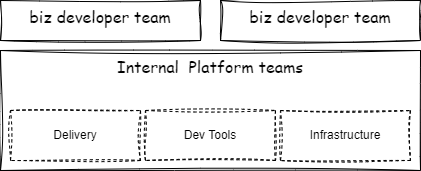

The diagram above was exported from draw.io. Its source (the exported page's mxGraphModel, read from the mxfile embedded in the PNG):
<mxGraphModel dx="1434" dy="956" grid="1" gridSize="10" guides="1" tooltips="1" connect="1" arrows="1" fold="1" page="1" pageScale="1" pageWidth="827" pageHeight="1169" math="0" shadow="0">
  <root>
    <mxCell id="0" />
    <mxCell id="1" parent="0" />
    <mxCell id="CnWVrRSUQXjkWXf6JuU0-1" value="&lt;font face=&quot;Comic Sans MS&quot; style=&quot;font-size: 16px;&quot;&gt;Internal&amp;nbsp; Platform teams&lt;/font&gt;" style="rounded=0;whiteSpace=wrap;html=1;verticalAlign=top;sketch=1;curveFitting=1;jiggle=2;fontSize=16;" vertex="1" parent="1">
      <mxGeometry x="80" y="240" width="420" height="120" as="geometry" />
    </mxCell>
    <mxCell id="CnWVrRSUQXjkWXf6JuU0-2" value="Delivery" style="rounded=0;whiteSpace=wrap;html=1;verticalAlign=middle;sketch=1;curveFitting=1;jiggle=2;dashed=1;" vertex="1" parent="1">
      <mxGeometry x="90" y="300" width="130" height="50" as="geometry" />
    </mxCell>
    <mxCell id="CnWVrRSUQXjkWXf6JuU0-3" value="Dev Tools" style="rounded=0;whiteSpace=wrap;html=1;verticalAlign=middle;sketch=1;curveFitting=1;jiggle=2;dashed=1;" vertex="1" parent="1">
      <mxGeometry x="225" y="300" width="130" height="50" as="geometry" />
    </mxCell>
    <mxCell id="CnWVrRSUQXjkWXf6JuU0-4" value="Infrastructure" style="rounded=0;whiteSpace=wrap;html=1;verticalAlign=middle;sketch=1;curveFitting=1;jiggle=2;dashed=1;" vertex="1" parent="1">
      <mxGeometry x="360" y="300" width="130" height="50" as="geometry" />
    </mxCell>
    <mxCell id="CnWVrRSUQXjkWXf6JuU0-5" value="&lt;font face=&quot;Comic Sans MS&quot; style=&quot;font-size: 16px;&quot;&gt;biz developer team&lt;/font&gt;" style="rounded=0;whiteSpace=wrap;html=1;verticalAlign=top;sketch=1;curveFitting=1;jiggle=2;fontSize=16;" vertex="1" parent="1">
      <mxGeometry x="80" y="190" width="200" height="40" as="geometry" />
    </mxCell>
    <mxCell id="CnWVrRSUQXjkWXf6JuU0-7" value="&lt;font face=&quot;Comic Sans MS&quot; style=&quot;font-size: 16px;&quot;&gt;biz developer team&lt;/font&gt;" style="rounded=0;whiteSpace=wrap;html=1;verticalAlign=top;sketch=1;curveFitting=1;jiggle=2;fontSize=16;" vertex="1" parent="1">
      <mxGeometry x="300" y="190" width="200" height="40" as="geometry" />
    </mxCell>
  </root>
</mxGraphModel>